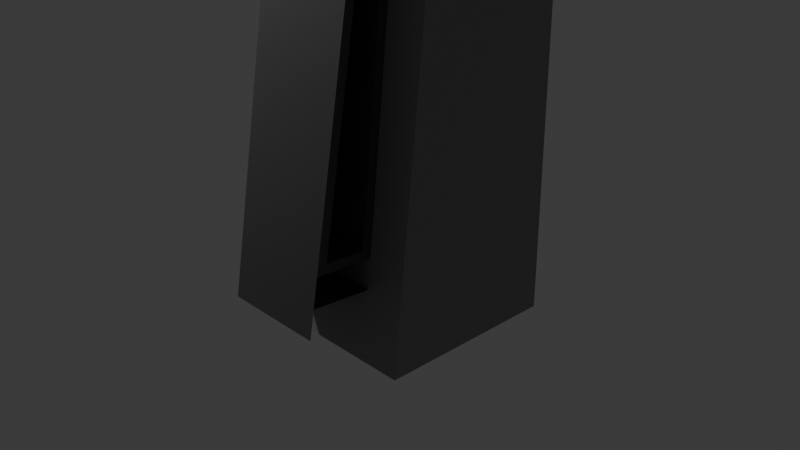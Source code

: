 # Source: skin_stapler.blend  (saved by Blender 5.1.30; exported with 4.5.12 LTS)
import bpy
from mathutils import Matrix  # noqa: F401  (used for matrix-valued properties, if any)

bpy.ops.wm.read_factory_settings(use_empty=True)
scene = bpy.context.scene
scene.name = 'Scene'

# ---- collections
col_collection = bpy.data.collections.new('Collection'); scene.collection.children.link(col_collection)
col_stapler = bpy.data.collections.new('Stapler'); scene.collection.children.link(col_stapler)

# ---- materials (node trees are filled in below, after node groups)
mat_grayplastic = bpy.data.materials.new('GrayPlastic')
mat_whiteplastic = bpy.data.materials.new('WhitePlastic')
mat_whiteplastic.alpha_threshold = 0.0
mat_whiteplastic.use_backface_culling_lightprobe_volume = False
mat_whiteplastic.roughness = 0.5
mat_whiteplastic.line_color = (0.0, 0.0, 0.0, 1.0)
mat_stapler = bpy.data.materials.new('Stapler')

# ---- material node trees
mat_grayplastic.use_nodes = True; mat_grayplastic.node_tree.nodes.clear()
_N = mat_grayplastic.node_tree.nodes; _L = mat_grayplastic.node_tree.links
n0 = _N.new('ShaderNodeBsdfPrincipled'); n0.name = 'Principled BSDF'; n0.location = (-200, 100)
n0.inputs[0].default_value = (0.07324, 0.07324, 0.07324, 1.0)
n1 = _N.new('ShaderNodeOutputMaterial'); n1.name = 'Material Output'; n1.location = (200, 100)
_L.new(n0.outputs[0], n1.inputs[0])
n1.is_active_output = True
mat_whiteplastic.use_nodes = True; mat_whiteplastic.node_tree.nodes.clear()
_N = mat_whiteplastic.node_tree.nodes; _L = mat_whiteplastic.node_tree.links
n0 = _N.new('ShaderNodeOutputMaterial'); n0.name = 'Material Output'; n0.location = (207, 115)
n1 = _N.new('ShaderNodeBsdfPrincipled'); n1.name = 'Principled BSDF'; n1.location = (-193, 115)
n1.inputs[0].default_value = (0.2633, 0.2633, 0.2633, 1.0)
_L.new(n1.outputs[0], n0.inputs[0])
n0.is_active_output = True
mat_stapler.use_nodes = True; mat_stapler.node_tree.nodes.clear()
_N = mat_stapler.node_tree.nodes; _L = mat_stapler.node_tree.links
n0 = _N.new('ShaderNodeBsdfPrincipled'); n0.name = 'Principled BSDF'; n0.location = (-200, 100)
n0.inputs[0].default_value = (0.05088, 0.05088, 0.05088, 1.0)
n0.inputs[1].default_value = 1.0
n0.inputs[2].default_value = 0.05
n1 = _N.new('ShaderNodeOutputMaterial'); n1.name = 'Material Output'; n1.location = (200, 100)
_L.new(n0.outputs[0], n1.inputs[0])
n1.is_active_output = True

# ---- world
world_world = bpy.data.worlds.new('World'); scene.world = world_world
world_world.use_nodes = True; world_world.node_tree.nodes.clear()
_N = world_world.node_tree.nodes; _L = world_world.node_tree.links
n0 = _N.new('ShaderNodeOutputWorld'); n0.name = 'World Output'; n0.location = (200, 100)
n1 = _N.new('ShaderNodeBackground'); n1.name = 'Background'; n1.location = (-200, 100)
n1.inputs[0].default_value = (0.05088, 0.05088, 0.05088, 1.0)
_L.new(n1.outputs[0], n0.inputs[0])
n0.is_active_output = True
world_world.color = (0.05088, 0.05088, 0.05088)
world_world.sun_shadow_jitter_overblur = 0.0

# ---- cameras
cam_camera = bpy.data.cameras.new('Camera')
cam_camera.clip_end = 100.0
cam_camera.ortho_scale = 7.314

# ---- lights
light_light = bpy.data.lights.new('Light', 'POINT')
light_light.energy = 1000.0
light_light.shadow_soft_size = 0.1

# ---- meshes
me_cube_001 = bpy.data.meshes.new('Cube.001')
me_cube_001.from_pydata([(0.5586, -0.6534, 3.471), (-0.5586, -0.6534, 3.471), (-0.5586, -1.635, -0.4929), (-0.5586, -1.047, 3.511), (0.5586, -1.047, 3.511), (0.5586, -1.635, -0.4929), (0.5586, -0.911, 3.257), (-0.5586, -0.911, 3.257), (-0.5586, -1.414, 0.227), (-0.5586, -1.33, 0.7349), (-0.5586, -1.227, 1.357), (-0.5586, -1.123, 1.979), (-0.5586, -1.02, 2.601), (0.5586, -1.02, 2.601), (0.5586, -1.123, 1.979), (0.5586, -1.227, 1.357), (0.5586, -1.33, 0.7349), (0.5586, -1.415, 0.223), (0.5586, -0.9805, 0.1996), (-0.5586, -0.9786, 0.2191), (0.5586, -1.583, -0.1819), (-0.5586, -1.583, -0.1819), (-0.5586, -0.9222, -0.2217), (0.5586, -0.9233, -0.2331), (0.5586, -0.5439, 3.561), (0.5586, -1.223, 3.629), (0.5586, -1.015, 3.24), (0.5586, -1.119, 2.618), (0.5586, -1.222, 1.996), (0.5586, -1.325, 1.373), (0.5586, -1.428, 0.7513), (0.5586, -1.532, 0.1292), (0.5586, -0.8905, 0.09456), (0.1086, -0.6534, 3.471), (0.1086, -1.047, 3.511), (0.1086, -0.911, 3.257), (0.1086, -1.02, 2.601), (0.1086, -1.123, 1.979), (0.1086, -1.227, 1.357), (0.1086, -1.33, 0.7349), (0.1086, -1.415, 0.223), (0.1086, -0.9805, 0.1996), (-0.5586, -0.8883, 0.1174), (-0.5586, -0.5439, 3.561), (-0.5586, -1.015, 3.24), (-0.5586, -1.223, 3.629), (-0.5586, -1.119, 2.618), (-0.5586, -1.532, 0.1292), (-0.5586, -1.428, 0.7513), (-0.5586, -1.325, 1.373), (-0.5586, -1.222, 1.996), (-0.1086, -0.9786, 0.2191), (-0.1086, -0.6534, 3.471), (-0.1086, -0.911, 3.257), (-0.1086, -1.047, 3.511), (-0.1086, -1.02, 2.601), (-0.1086, -1.414, 0.227), (-0.1086, -1.33, 0.7349), (-0.1086, -1.227, 1.357), (-0.1086, -1.123, 1.979)], [], [(5, 20, 21, 2), (24, 43, 45, 25), (44, 26, 25, 45), (16, 17, 40, 39), (47, 31, 30, 29, 28, 27, 26, 44, 46, 50, 49, 48), (47, 42, 32, 31), (21, 20, 31, 47), (21, 22, 23, 20), (4, 0, 24, 25), (6, 4, 25, 26), (13, 6, 26, 27), (14, 13, 27, 28), (15, 14, 28, 29), (16, 15, 29, 30), (17, 16, 30, 31), (0, 18, 32, 24), (18, 17, 31, 32), (40, 41, 33, 34, 35, 36, 37, 38, 39), (13, 14, 37, 36), (0, 4, 34, 33), (18, 0, 33, 41), (14, 15, 38, 37), (17, 18, 41, 40), (15, 16, 39, 38), (6, 13, 36, 35), (19, 1, 43, 42), (3, 7, 44, 45), (1, 3, 45, 43), (7, 12, 46, 44), (9, 8, 47, 48), (10, 9, 48, 49), (11, 10, 49, 50), (12, 11, 50, 46), (8, 19, 42, 47), (52, 51, 56, 57, 58, 59, 55, 53, 54), (19, 8, 56, 51), (3, 1, 52, 54), (10, 11, 59, 58), (1, 19, 51, 52), (42, 43, 24, 32)])
_uv = me_cube_001.uv_layers.new(name='UVMap')
_uv.uv.foreach_set('vector', [0.397, 0.8052, 0.4055, 0.8052, 0.4055, 0.9448, 0.397, 0.9448, 0.603, 0.8052, 0.603, 0.9448, 0.603, 0.9448, 0.603, 0.8052, 0.5, 0.9448, 0.5, 0.8052, 0.603, 0.8052, 0.603, 0.9448, 0.4361, 0.8052, 0.4201, 0.8052, 0.4201, 0.8052, 0.4361, 0.8052, 0.4141, 0.9448, 0.4141, 0.8052, 0.4313, 0.8052, 0.4485, 0.8052, 0.4657, 0.8052, 0.4828, 0.8052, 0.5, 0.8052, 0.5, 0.9448, 0.4828, 0.9448, 0.4657, 0.9448, 0.4485, 0.9448, 0.4313, 0.9448, 0.4141, 0.9448, 0.4309, 0.9448, 0.4297, 0.8052, 0.4141, 0.8052, 0.4055, 0.9448, 0.4055, 0.8052, 0.4141, 0.8052, 0.4141, 0.9448, 0.4055, 0.9448, 0.4139, 0.9448, 0.4133, 0.8052, 0.4055, 0.8052, 0.5817, 0.8052, 0.5935, 0.8052, 0.603, 0.8052, 0.603, 0.8052, 0.5413, 0.8052, 0.5817, 0.8052, 0.603, 0.8052, 0.5, 0.8052, 0.4986, 0.8052, 0.5413, 0.8052, 0.5, 0.8052, 0.4828, 0.8052, 0.4768, 0.8052, 0.4986, 0.8052, 0.4828, 0.8052, 0.4657, 0.8052, 0.4561, 0.8052, 0.4768, 0.8052, 0.4657, 0.8052, 0.4485, 0.8052, 0.4361, 0.8052, 0.4561, 0.8052, 0.4485, 0.8052, 0.4313, 0.8052, 0.4201, 0.8052, 0.4361, 0.8052, 0.4313, 0.8052, 0.4141, 0.8052, 0.5935, 0.8052, 0.4315, 0.8052, 0.4297, 0.8052, 0.603, 0.8052, 0.4315, 0.8052, 0.4201, 0.8052, 0.4141, 0.8052, 0.4297, 0.8052, 0.4201, 0.8052, 0.4315, 0.8052, 0.5935, 0.8052, 0.5817, 0.8052, 0.5413, 0.8052, 0.4986, 0.8052, 0.4768, 0.8052, 0.4561, 0.8052, 0.4361, 0.8052, 0.4986, 0.8052, 0.4768, 0.8052, 0.4768, 0.8052, 0.4986, 0.8052, 0.5935, 0.8052, 0.5817, 0.8052, 0.5817, 0.8052, 0.5935, 0.8052, 0.4315, 0.8052, 0.5935, 0.8052, 0.5935, 0.8052, 0.4315, 0.8052, 0.4768, 0.8052, 0.4561, 0.8052, 0.4561, 0.8052, 0.4768, 0.8052, 0.4201, 0.8052, 0.4315, 0.8052, 0.4315, 0.8052, 0.4201, 0.8052, 0.4561, 0.8052, 0.4361, 0.8052, 0.4361, 0.8052, 0.4561, 0.8052, 0.5413, 0.8052, 0.4986, 0.8052, 0.4986, 0.8052, 0.5413, 0.8052, 0.4325, 0.9448, 0.5935, 0.9448, 0.603, 0.9448, 0.4309, 0.9448, 0.5817, 0.9448, 0.5413, 0.9448, 0.5, 0.9448, 0.603, 0.9448, 0.5935, 0.9448, 0.5817, 0.9448, 0.603, 0.9448, 0.603, 0.9448, 0.5413, 0.9448, 0.4986, 0.9448, 0.4828, 0.9448, 0.5, 0.9448, 0.4362, 0.9448, 0.4202, 0.9448, 0.4141, 0.9448, 0.4313, 0.9448, 0.4561, 0.9448, 0.4362, 0.9448, 0.4313, 0.9448, 0.4485, 0.9448, 0.4768, 0.9448, 0.4561, 0.9448, 0.4485, 0.9448, 0.4657, 0.9448, 0.4986, 0.9448, 0.4768, 0.9448, 0.4657, 0.9448, 0.4828, 0.9448, 0.4202, 0.9448, 0.4325, 0.9448, 0.4309, 0.9448, 0.4141, 0.9448, 0.5935, 0.9448, 0.4325, 0.9448, 0.4202, 0.9448, 0.4362, 0.9448, 0.4561, 0.9448, 0.4768, 0.9448, 0.4986, 0.9448, 0.5413, 0.9448, 0.5817, 0.9448, 0.4325, 0.9448, 0.4202, 0.9448, 0.4202, 0.9448, 0.4325, 0.9448, 0.5817, 0.9448, 0.5935, 0.9448, 0.5935, 0.9448, 0.5817, 0.9448, 0.4561, 0.9448, 0.4768, 0.9448, 0.4768, 0.9448, 0.4561, 0.9448, 0.5935, 0.9448, 0.4325, 0.9448, 0.4325, 0.9448, 0.5935, 0.9448, 0.4309, 0.9448, 0.603, 0.9448, 0.603, 0.8052, 0.4297, 0.8052])
me_cube_001.materials.append(mat_grayplastic)
me_cube_001.use_mirror_vertex_groups = False
me_cube_001.update()
me_cube = bpy.data.meshes.new('Cube')
me_cube.from_pydata([(1.0, 1.0, 4.0), (1.0, 1.0, -1.0), (0.5586, -0.9561, -0.5608), (-1.0, 1.0, 4.0), (-1.0, 1.0, -1.0), (-0.5586, -0.9561, -0.5608), (0.65, -0.773, 5.159), (-0.65, -0.773, 5.159), (1.0, -0.003275, 5.4), (-1.0, -0.003275, 5.4), (-1.0, -1.0, -1.0), (-0.65, -0.5802, 4.341), (0.65, -0.5802, 4.341), (1.0, -1.0, -1.0), (-1.0, -0.8864, 0.1361), (-0.5586, -0.9222, -0.2217), (0.5586, -0.9233, -0.2331), (0.5586, -0.5439, 3.561), (0.5586, -0.8905, 0.09456), (-0.5586, -0.8883, 0.1174), (-0.5586, -0.5439, 3.561), (1.0, -0.5, 4.0), (-1.0, -0.5, 4.0), (1.0, -0.8533, 5.5), (-1.0, -0.8533, 5.5)], [], [(3, 22, 24, 9), (10, 14, 22, 3, 4), (4, 1, 13, 10), (1, 0, 21, 13), (4, 3, 0, 1), (8, 9, 24, 23), (21, 0, 8, 23), (0, 3, 9, 8), (5, 15, 19, 14, 10), (17, 18, 16, 2, 13, 21), (20, 17, 21, 22), (2, 5, 10, 13), (14, 19, 20, 22), (18, 19, 15, 16), (16, 15, 5, 2), (12, 11, 22, 21), (7, 6, 23, 24), (11, 7, 24, 22), (6, 12, 21, 23), (19, 18, 17, 20)])
_uv = me_cube.uv_layers.new(name='UVMap')
_uv.uv.foreach_set('vector', [0.625, 0.25, 0.625, 0.0, 0.625, 0.0, 0.625, 0.25, 0.375, 0.0, 0.4318, 0.0, 0.625, 0.0, 0.625, 0.25, 0.375, 0.25, 0.125, 0.5, 0.375, 0.5, 0.375, 0.75, 0.125, 0.75, 0.375, 0.5, 0.625, 0.5, 0.625, 0.75, 0.375, 0.75, 0.375, 0.25, 0.625, 0.25, 0.625, 0.5, 0.375, 0.5, 0.625, 0.5, 0.875, 0.5, 0.875, 0.75, 0.625, 0.75, 0.625, 0.75, 0.625, 0.5, 0.625, 0.5, 0.625, 0.75, 0.625, 0.5, 0.625, 0.25, 0.625, 0.25, 0.625, 0.5, 0.397, 0.9448, 0.4139, 0.9448, 0.4309, 0.9448, 0.4318, 1.0, 0.375, 1.0, 0.603, 0.8052, 0.4297, 0.8052, 0.4133, 0.8052, 0.397, 0.8052, 0.375, 0.75, 0.625, 0.75, 0.603, 0.9448, 0.603, 0.8052, 0.625, 0.75, 0.625, 1.0, 0.397, 0.8052, 0.397, 0.9448, 0.375, 1.0, 0.375, 0.75, 0.4318, 1.0, 0.4309, 0.9448, 0.603, 0.9448, 0.625, 1.0, 0.4297, 0.8052, 0.4309, 0.9448, 0.4139, 0.9448, 0.4133, 0.8052, 0.4133, 0.8052, 0.4139, 0.9448, 0.397, 0.9448, 0.397, 0.8052, 0.625, 0.7937, 0.625, 0.9563, 0.625, 1.0, 0.625, 0.75, 0.625, 0.9563, 0.625, 0.7937, 0.625, 0.75, 0.625, 1.0, 0.625, 0.9563, 0.625, 0.9563, 0.625, 1.0, 0.625, 1.0, 0.625, 0.7937, 0.625, 0.7937, 0.625, 0.75, 0.625, 0.75, 0.4309, 0.9448, 0.4297, 0.8052, 0.603, 0.8052, 0.603, 0.9448])
me_cube.materials.append(mat_whiteplastic)
me_cube.use_mirror_vertex_groups = False
me_cube.update()
me_cube_002 = bpy.data.meshes.new('Cube.002')
me_cube_002.from_pydata([(0.65, -0.773, 5.159), (-0.65, -0.773, 5.159), (-0.65, -0.5802, 4.341), (0.65, -0.5802, 4.341), (0.65, -0.6226, 4.331), (-0.65, -0.6226, 4.331), (0.65, -0.8154, 5.149), (-0.65, -0.8154, 5.149)], [], [(0, 1, 7, 6), (5, 4, 6, 7), (1, 2, 5, 7), (2, 3, 4, 5), (3, 0, 6, 4)])
_uv = me_cube_002.uv_layers.new(name='UVMap')
_uv.uv.foreach_set('vector', [0.625, 0.7937, 0.625, 0.9563, 0.625, 0.9563, 0.625, 0.7937, 0.625, 0.9563, 0.625, 0.7937, 0.625, 0.7937, 0.625, 0.9563, 0.625, 0.9563, 0.625, 0.9563, 0.625, 0.9563, 0.625, 0.9563, 0.625, 0.9563, 0.625, 0.7937, 0.625, 0.7937, 0.625, 0.9563, 0.625, 0.7937, 0.625, 0.7937, 0.625, 0.7937, 0.625, 0.7937])
me_cube_002.materials.append(mat_stapler)
me_cube_002.use_mirror_vertex_groups = False
me_cube_002.update()

# ---- objects
ob_light = bpy.data.objects.new('Light', light_light)
ob_camera = bpy.data.objects.new('Camera', cam_camera)
ob_press = bpy.data.objects.new('Press', me_cube_001)
ob_body = bpy.data.objects.new('Body', me_cube)
ob_stapler = bpy.data.objects.new('Stapler', me_cube_002)

# ---- transforms, parenting, visibility, modifiers, constraints
ob_light.location = (-4.0, -3.0, 5.904)
ob_light.rotation_euler = (0.6503, 0.05522, 1.866)
ob_light.lock_rotations_4d = False
ob_light.empty_display_type = 'ARROWS'
ob_light.color = (0.0, 0.0, 0.0, 0.0)
ob_light.lineart.crease_threshold = 0.0
ob_camera.location = (7.359, -6.926, 4.958)
ob_camera.rotation_euler = (1.109, 0.0, 0.8149)
ob_camera.lock_rotations_4d = False
ob_camera.empty_display_type = 'ARROWS'
ob_camera.color = (0.0, 0.0, 0.0, 0.0)
ob_camera.display_type = 'WIRE'
ob_camera.lineart.crease_threshold = 0.0
ob_press.location = (0.0, 0.0, 0.0)
ob_press.lock_rotations_4d = False
ob_press.empty_display_type = 'ARROWS'
ob_press.lineart.crease_threshold = 0.0
ob_body.location = (0.0, 0.0, 0.0)
ob_body.lock_rotations_4d = False
ob_body.empty_display_type = 'ARROWS'
ob_body.lineart.crease_threshold = 0.0
ob_stapler.location = (0.0, 0.0, 0.0)
ob_stapler.lock_rotations_4d = False
ob_stapler.empty_display_type = 'ARROWS'
ob_stapler.lineart.crease_threshold = 0.0

# ---- collection membership
col_collection.objects.link(ob_light)
col_collection.objects.link(ob_camera)
col_stapler.objects.link(ob_press)
col_stapler.objects.link(ob_body)
col_stapler.objects.link(ob_stapler)

# ---- scene / render settings (as saved in the file)
scene.camera = ob_camera
scene.frame_start = 1; scene.frame_end = 250; scene.frame_set(1)
scene.render.engine = 'BLENDER_EEVEE_NEXT'
scene.render.bake_bias = 0.0
scene.render.bake_samples = 0
scene.cycles.sampling_pattern = 'TABULATED_SOBOL'
scene.eevee.use_volume_custom_range = False
bpy.context.view_layer.update()
